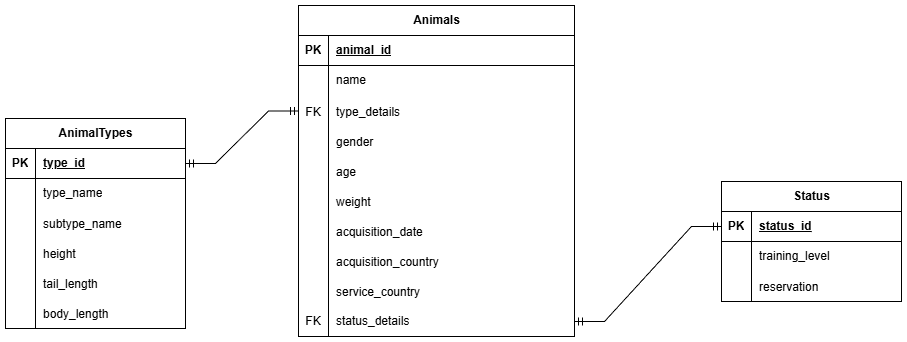

The diagram above was exported from draw.io. Its source (the exported page's mxGraphModel, read from the mxfile embedded in the PNG):
<mxGraphModel dx="1814" dy="1241" grid="0" gridSize="10" guides="1" tooltips="1" connect="1" arrows="1" fold="1" page="0" pageScale="1" pageWidth="850" pageHeight="1100" math="0" shadow="0">
  <root>
    <mxCell id="0" />
    <mxCell id="1" parent="0" />
    <mxCell id="oQH1nW8FKcOC6sdcrhKn-1" parent="1" style="shape=table;startSize=30;container=1;collapsible=1;childLayout=tableLayout;fixedRows=1;rowLines=0;fontStyle=1;align=center;resizeLast=1;html=1;" value="Animals" vertex="1">
      <mxGeometry height="331" width="276" x="16" y="-60" as="geometry" />
    </mxCell>
    <mxCell id="oQH1nW8FKcOC6sdcrhKn-2" parent="oQH1nW8FKcOC6sdcrhKn-1" style="shape=tableRow;horizontal=0;startSize=0;swimlaneHead=0;swimlaneBody=0;fillColor=none;collapsible=0;dropTarget=0;points=[[0,0.5],[1,0.5]];portConstraint=eastwest;top=0;left=0;right=0;bottom=1;" value="" vertex="1">
      <mxGeometry height="30" width="276" y="30" as="geometry" />
    </mxCell>
    <mxCell id="oQH1nW8FKcOC6sdcrhKn-3" parent="oQH1nW8FKcOC6sdcrhKn-2" style="shape=partialRectangle;connectable=0;fillColor=none;top=0;left=0;bottom=0;right=0;fontStyle=1;overflow=hidden;whiteSpace=wrap;html=1;" value="PK" vertex="1">
      <mxGeometry height="30" width="30" as="geometry">
        <mxRectangle height="30" width="30" as="alternateBounds" />
      </mxGeometry>
    </mxCell>
    <mxCell id="oQH1nW8FKcOC6sdcrhKn-4" parent="oQH1nW8FKcOC6sdcrhKn-2" style="shape=partialRectangle;connectable=0;fillColor=none;top=0;left=0;bottom=0;right=0;align=left;spacingLeft=6;fontStyle=5;overflow=hidden;whiteSpace=wrap;html=1;" value="animal_id" vertex="1">
      <mxGeometry height="30" width="246" x="30" as="geometry">
        <mxRectangle height="30" width="246" as="alternateBounds" />
      </mxGeometry>
    </mxCell>
    <mxCell id="oQH1nW8FKcOC6sdcrhKn-5" parent="oQH1nW8FKcOC6sdcrhKn-1" style="shape=tableRow;horizontal=0;startSize=0;swimlaneHead=0;swimlaneBody=0;fillColor=none;collapsible=0;dropTarget=0;points=[[0,0.5],[1,0.5]];portConstraint=eastwest;top=0;left=0;right=0;bottom=0;" value="" vertex="1">
      <mxGeometry height="30" width="276" y="60" as="geometry" />
    </mxCell>
    <mxCell id="oQH1nW8FKcOC6sdcrhKn-6" parent="oQH1nW8FKcOC6sdcrhKn-5" style="shape=partialRectangle;connectable=0;fillColor=none;top=0;left=0;bottom=0;right=0;editable=1;overflow=hidden;whiteSpace=wrap;html=1;" value="" vertex="1">
      <mxGeometry height="30" width="30" as="geometry">
        <mxRectangle height="30" width="30" as="alternateBounds" />
      </mxGeometry>
    </mxCell>
    <mxCell id="oQH1nW8FKcOC6sdcrhKn-7" parent="oQH1nW8FKcOC6sdcrhKn-5" style="shape=partialRectangle;connectable=0;fillColor=none;top=0;left=0;bottom=0;right=0;align=left;spacingLeft=6;overflow=hidden;whiteSpace=wrap;html=1;" value="name" vertex="1">
      <mxGeometry height="30" width="246" x="30" as="geometry">
        <mxRectangle height="30" width="246" as="alternateBounds" />
      </mxGeometry>
    </mxCell>
    <mxCell id="oQH1nW8FKcOC6sdcrhKn-53" parent="oQH1nW8FKcOC6sdcrhKn-1" style="shape=tableRow;horizontal=0;startSize=0;swimlaneHead=0;swimlaneBody=0;fillColor=none;collapsible=0;dropTarget=0;points=[[0,0.5],[1,0.5]];portConstraint=eastwest;top=0;left=0;right=0;bottom=0;" value="" vertex="1">
      <mxGeometry height="31" width="276" y="90" as="geometry" />
    </mxCell>
    <mxCell id="oQH1nW8FKcOC6sdcrhKn-54" parent="oQH1nW8FKcOC6sdcrhKn-53" style="shape=partialRectangle;connectable=0;fillColor=none;top=0;left=0;bottom=0;right=0;editable=1;overflow=hidden;" value="FK" vertex="1">
      <mxGeometry height="31" width="30" as="geometry">
        <mxRectangle height="31" width="30" as="alternateBounds" />
      </mxGeometry>
    </mxCell>
    <mxCell id="oQH1nW8FKcOC6sdcrhKn-55" parent="oQH1nW8FKcOC6sdcrhKn-53" style="shape=partialRectangle;connectable=0;fillColor=none;top=0;left=0;bottom=0;right=0;align=left;spacingLeft=6;overflow=hidden;" value="type_details" vertex="1">
      <mxGeometry height="31" width="246" x="30" as="geometry">
        <mxRectangle height="31" width="246" as="alternateBounds" />
      </mxGeometry>
    </mxCell>
    <mxCell id="qmjd7Md7ZYvr2Qh2CRnM-36" parent="oQH1nW8FKcOC6sdcrhKn-1" style="shape=tableRow;horizontal=0;startSize=0;swimlaneHead=0;swimlaneBody=0;fillColor=none;collapsible=0;dropTarget=0;points=[[0,0.5],[1,0.5]];portConstraint=eastwest;top=0;left=0;right=0;bottom=0;" value="" vertex="1">
      <mxGeometry height="30" width="276" y="121" as="geometry" />
    </mxCell>
    <mxCell id="qmjd7Md7ZYvr2Qh2CRnM-37" parent="qmjd7Md7ZYvr2Qh2CRnM-36" style="shape=partialRectangle;connectable=0;fillColor=none;top=0;left=0;bottom=0;right=0;editable=1;overflow=hidden;" value="" vertex="1">
      <mxGeometry height="30" width="30" as="geometry">
        <mxRectangle height="30" width="30" as="alternateBounds" />
      </mxGeometry>
    </mxCell>
    <mxCell id="qmjd7Md7ZYvr2Qh2CRnM-38" parent="qmjd7Md7ZYvr2Qh2CRnM-36" style="shape=partialRectangle;connectable=0;fillColor=none;top=0;left=0;bottom=0;right=0;align=left;spacingLeft=6;overflow=hidden;" value="gender" vertex="1">
      <mxGeometry height="30" width="246" x="30" as="geometry">
        <mxRectangle height="30" width="246" as="alternateBounds" />
      </mxGeometry>
    </mxCell>
    <mxCell id="qmjd7Md7ZYvr2Qh2CRnM-18" parent="oQH1nW8FKcOC6sdcrhKn-1" style="shape=tableRow;horizontal=0;startSize=0;swimlaneHead=0;swimlaneBody=0;fillColor=none;collapsible=0;dropTarget=0;points=[[0,0.5],[1,0.5]];portConstraint=eastwest;top=0;left=0;right=0;bottom=0;" value="" vertex="1">
      <mxGeometry height="30" width="276" y="151" as="geometry" />
    </mxCell>
    <mxCell id="qmjd7Md7ZYvr2Qh2CRnM-19" parent="qmjd7Md7ZYvr2Qh2CRnM-18" style="shape=partialRectangle;connectable=0;fillColor=none;top=0;left=0;bottom=0;right=0;editable=1;overflow=hidden;" value="" vertex="1">
      <mxGeometry height="30" width="30" as="geometry">
        <mxRectangle height="30" width="30" as="alternateBounds" />
      </mxGeometry>
    </mxCell>
    <mxCell id="qmjd7Md7ZYvr2Qh2CRnM-20" parent="qmjd7Md7ZYvr2Qh2CRnM-18" style="shape=partialRectangle;connectable=0;fillColor=none;top=0;left=0;bottom=0;right=0;align=left;spacingLeft=6;overflow=hidden;" value="age" vertex="1">
      <mxGeometry height="30" width="246" x="30" as="geometry">
        <mxRectangle height="30" width="246" as="alternateBounds" />
      </mxGeometry>
    </mxCell>
    <mxCell id="qmjd7Md7ZYvr2Qh2CRnM-21" parent="oQH1nW8FKcOC6sdcrhKn-1" style="shape=tableRow;horizontal=0;startSize=0;swimlaneHead=0;swimlaneBody=0;fillColor=none;collapsible=0;dropTarget=0;points=[[0,0.5],[1,0.5]];portConstraint=eastwest;top=0;left=0;right=0;bottom=0;" value="" vertex="1">
      <mxGeometry height="30" width="276" y="181" as="geometry" />
    </mxCell>
    <mxCell id="qmjd7Md7ZYvr2Qh2CRnM-22" parent="qmjd7Md7ZYvr2Qh2CRnM-21" style="shape=partialRectangle;connectable=0;fillColor=none;top=0;left=0;bottom=0;right=0;editable=1;overflow=hidden;" value="" vertex="1">
      <mxGeometry height="30" width="30" as="geometry">
        <mxRectangle height="30" width="30" as="alternateBounds" />
      </mxGeometry>
    </mxCell>
    <mxCell id="qmjd7Md7ZYvr2Qh2CRnM-23" parent="qmjd7Md7ZYvr2Qh2CRnM-21" style="shape=partialRectangle;connectable=0;fillColor=none;top=0;left=0;bottom=0;right=0;align=left;spacingLeft=6;overflow=hidden;" value="weight" vertex="1">
      <mxGeometry height="30" width="246" x="30" as="geometry">
        <mxRectangle height="30" width="246" as="alternateBounds" />
      </mxGeometry>
    </mxCell>
    <mxCell id="oQH1nW8FKcOC6sdcrhKn-17" parent="oQH1nW8FKcOC6sdcrhKn-1" style="shape=tableRow;horizontal=0;startSize=0;swimlaneHead=0;swimlaneBody=0;fillColor=none;collapsible=0;dropTarget=0;points=[[0,0.5],[1,0.5]];portConstraint=eastwest;top=0;left=0;right=0;bottom=0;" value="" vertex="1">
      <mxGeometry height="30" width="276" y="211" as="geometry" />
    </mxCell>
    <mxCell id="oQH1nW8FKcOC6sdcrhKn-18" parent="oQH1nW8FKcOC6sdcrhKn-17" style="shape=partialRectangle;connectable=0;fillColor=none;top=0;left=0;bottom=0;right=0;editable=1;overflow=hidden;" value="" vertex="1">
      <mxGeometry height="30" width="30" as="geometry">
        <mxRectangle height="30" width="30" as="alternateBounds" />
      </mxGeometry>
    </mxCell>
    <mxCell id="oQH1nW8FKcOC6sdcrhKn-19" parent="oQH1nW8FKcOC6sdcrhKn-17" style="shape=partialRectangle;connectable=0;fillColor=none;top=0;left=0;bottom=0;right=0;align=left;spacingLeft=6;overflow=hidden;" value="acquisition_date" vertex="1">
      <mxGeometry height="30" width="246" x="30" as="geometry">
        <mxRectangle height="30" width="246" as="alternateBounds" />
      </mxGeometry>
    </mxCell>
    <mxCell id="oQH1nW8FKcOC6sdcrhKn-20" parent="oQH1nW8FKcOC6sdcrhKn-1" style="shape=tableRow;horizontal=0;startSize=0;swimlaneHead=0;swimlaneBody=0;fillColor=none;collapsible=0;dropTarget=0;points=[[0,0.5],[1,0.5]];portConstraint=eastwest;top=0;left=0;right=0;bottom=0;" value="" vertex="1">
      <mxGeometry height="30" width="276" y="241" as="geometry" />
    </mxCell>
    <mxCell id="oQH1nW8FKcOC6sdcrhKn-21" parent="oQH1nW8FKcOC6sdcrhKn-20" style="shape=partialRectangle;connectable=0;fillColor=none;top=0;left=0;bottom=0;right=0;editable=1;overflow=hidden;" value="" vertex="1">
      <mxGeometry height="30" width="30" as="geometry">
        <mxRectangle height="30" width="30" as="alternateBounds" />
      </mxGeometry>
    </mxCell>
    <mxCell id="oQH1nW8FKcOC6sdcrhKn-22" parent="oQH1nW8FKcOC6sdcrhKn-20" style="shape=partialRectangle;connectable=0;fillColor=none;top=0;left=0;bottom=0;right=0;align=left;spacingLeft=6;overflow=hidden;" value="acquisition_country" vertex="1">
      <mxGeometry height="30" width="246" x="30" as="geometry">
        <mxRectangle height="30" width="246" as="alternateBounds" />
      </mxGeometry>
    </mxCell>
    <mxCell id="qmjd7Md7ZYvr2Qh2CRnM-46" parent="oQH1nW8FKcOC6sdcrhKn-1" style="shape=tableRow;horizontal=0;startSize=0;swimlaneHead=0;swimlaneBody=0;fillColor=none;collapsible=0;dropTarget=0;points=[[0,0.5],[1,0.5]];portConstraint=eastwest;top=0;left=0;right=0;bottom=0;" value="" vertex="1">
      <mxGeometry height="30" width="276" y="271" as="geometry" />
    </mxCell>
    <mxCell id="qmjd7Md7ZYvr2Qh2CRnM-47" parent="qmjd7Md7ZYvr2Qh2CRnM-46" style="shape=partialRectangle;connectable=0;fillColor=none;top=0;left=0;bottom=0;right=0;editable=1;overflow=hidden;" value="" vertex="1">
      <mxGeometry height="30" width="30" as="geometry">
        <mxRectangle height="30" width="30" as="alternateBounds" />
      </mxGeometry>
    </mxCell>
    <mxCell id="qmjd7Md7ZYvr2Qh2CRnM-48" parent="qmjd7Md7ZYvr2Qh2CRnM-46" style="shape=partialRectangle;connectable=0;fillColor=none;top=0;left=0;bottom=0;right=0;align=left;spacingLeft=6;overflow=hidden;" value="service_country" vertex="1">
      <mxGeometry height="30" width="246" x="30" as="geometry">
        <mxRectangle height="30" width="246" as="alternateBounds" />
      </mxGeometry>
    </mxCell>
    <mxCell id="oQH1nW8FKcOC6sdcrhKn-23" parent="oQH1nW8FKcOC6sdcrhKn-1" style="shape=tableRow;horizontal=0;startSize=0;swimlaneHead=0;swimlaneBody=0;fillColor=none;collapsible=0;dropTarget=0;points=[[0,0.5],[1,0.5]];portConstraint=eastwest;top=0;left=0;right=0;bottom=0;" value="" vertex="1">
      <mxGeometry height="30" width="276" y="301" as="geometry" />
    </mxCell>
    <mxCell id="oQH1nW8FKcOC6sdcrhKn-24" parent="oQH1nW8FKcOC6sdcrhKn-23" style="shape=partialRectangle;connectable=0;fillColor=none;top=0;left=0;bottom=0;right=0;fontStyle=0;overflow=hidden;whiteSpace=wrap;html=1;" value="FK" vertex="1">
      <mxGeometry height="30" width="30" as="geometry">
        <mxRectangle height="30" width="30" as="alternateBounds" />
      </mxGeometry>
    </mxCell>
    <mxCell id="oQH1nW8FKcOC6sdcrhKn-25" parent="oQH1nW8FKcOC6sdcrhKn-23" style="shape=partialRectangle;connectable=0;fillColor=none;top=0;left=0;bottom=0;right=0;align=left;spacingLeft=6;fontStyle=0;overflow=hidden;whiteSpace=wrap;html=1;" value="status_details" vertex="1">
      <mxGeometry height="30" width="246" x="30" as="geometry">
        <mxRectangle height="30" width="246" as="alternateBounds" />
      </mxGeometry>
    </mxCell>
    <mxCell id="oQH1nW8FKcOC6sdcrhKn-39" edge="1" parent="1" source="oQH1nW8FKcOC6sdcrhKn-23" style="edgeStyle=entityRelationEdgeStyle;fontSize=12;html=1;endArrow=ERmandOne;startArrow=ERmandOne;rounded=0;entryX=0;entryY=0.5;entryDx=0;entryDy=0;" target="oQH1nW8FKcOC6sdcrhKn-27" value="">
      <mxGeometry height="100" relative="1" width="100" as="geometry">
        <mxPoint x="270" y="186" as="sourcePoint" />
        <mxPoint x="370" y="86" as="targetPoint" />
      </mxGeometry>
    </mxCell>
    <mxCell id="oQH1nW8FKcOC6sdcrhKn-40" parent="1" style="shape=table;startSize=30;container=1;collapsible=1;childLayout=tableLayout;fixedRows=1;rowLines=0;fontStyle=1;align=center;resizeLast=1;html=1;" value="AnimalTypes" vertex="1">
      <mxGeometry height="210" width="180" x="-277" y="53" as="geometry" />
    </mxCell>
    <mxCell id="oQH1nW8FKcOC6sdcrhKn-41" parent="oQH1nW8FKcOC6sdcrhKn-40" style="shape=tableRow;horizontal=0;startSize=0;swimlaneHead=0;swimlaneBody=0;fillColor=none;collapsible=0;dropTarget=0;points=[[0,0.5],[1,0.5]];portConstraint=eastwest;top=0;left=0;right=0;bottom=1;" value="" vertex="1">
      <mxGeometry height="30" width="180" y="30" as="geometry" />
    </mxCell>
    <mxCell id="oQH1nW8FKcOC6sdcrhKn-42" parent="oQH1nW8FKcOC6sdcrhKn-41" style="shape=partialRectangle;connectable=0;fillColor=none;top=0;left=0;bottom=0;right=0;fontStyle=1;overflow=hidden;whiteSpace=wrap;html=1;" value="PK" vertex="1">
      <mxGeometry height="30" width="30" as="geometry">
        <mxRectangle height="30" width="30" as="alternateBounds" />
      </mxGeometry>
    </mxCell>
    <mxCell id="oQH1nW8FKcOC6sdcrhKn-43" parent="oQH1nW8FKcOC6sdcrhKn-41" style="shape=partialRectangle;connectable=0;fillColor=none;top=0;left=0;bottom=0;right=0;align=left;spacingLeft=6;fontStyle=5;overflow=hidden;whiteSpace=wrap;html=1;" value="type_id" vertex="1">
      <mxGeometry height="30" width="150" x="30" as="geometry">
        <mxRectangle height="30" width="150" as="alternateBounds" />
      </mxGeometry>
    </mxCell>
    <mxCell id="oQH1nW8FKcOC6sdcrhKn-44" parent="oQH1nW8FKcOC6sdcrhKn-40" style="shape=tableRow;horizontal=0;startSize=0;swimlaneHead=0;swimlaneBody=0;fillColor=none;collapsible=0;dropTarget=0;points=[[0,0.5],[1,0.5]];portConstraint=eastwest;top=0;left=0;right=0;bottom=0;" value="" vertex="1">
      <mxGeometry height="30" width="180" y="60" as="geometry" />
    </mxCell>
    <mxCell id="oQH1nW8FKcOC6sdcrhKn-45" parent="oQH1nW8FKcOC6sdcrhKn-44" style="shape=partialRectangle;connectable=0;fillColor=none;top=0;left=0;bottom=0;right=0;editable=1;overflow=hidden;whiteSpace=wrap;html=1;" value="" vertex="1">
      <mxGeometry height="30" width="30" as="geometry">
        <mxRectangle height="30" width="30" as="alternateBounds" />
      </mxGeometry>
    </mxCell>
    <mxCell id="oQH1nW8FKcOC6sdcrhKn-46" parent="oQH1nW8FKcOC6sdcrhKn-44" style="shape=partialRectangle;connectable=0;fillColor=none;top=0;left=0;bottom=0;right=0;align=left;spacingLeft=6;overflow=hidden;whiteSpace=wrap;html=1;" value="type_name" vertex="1">
      <mxGeometry height="30" width="150" x="30" as="geometry">
        <mxRectangle height="30" width="150" as="alternateBounds" />
      </mxGeometry>
    </mxCell>
    <mxCell id="qmjd7Md7ZYvr2Qh2CRnM-40" parent="oQH1nW8FKcOC6sdcrhKn-40" style="shape=tableRow;horizontal=0;startSize=0;swimlaneHead=0;swimlaneBody=0;fillColor=none;collapsible=0;dropTarget=0;points=[[0,0.5],[1,0.5]];portConstraint=eastwest;top=0;left=0;right=0;bottom=0;" value="" vertex="1">
      <mxGeometry height="30" width="180" y="90" as="geometry" />
    </mxCell>
    <mxCell id="qmjd7Md7ZYvr2Qh2CRnM-41" parent="qmjd7Md7ZYvr2Qh2CRnM-40" style="shape=partialRectangle;connectable=0;fillColor=none;top=0;left=0;bottom=0;right=0;editable=1;overflow=hidden;" value="" vertex="1">
      <mxGeometry height="30" width="30" as="geometry">
        <mxRectangle height="30" width="30" as="alternateBounds" />
      </mxGeometry>
    </mxCell>
    <mxCell id="qmjd7Md7ZYvr2Qh2CRnM-42" parent="qmjd7Md7ZYvr2Qh2CRnM-40" style="shape=partialRectangle;connectable=0;fillColor=none;top=0;left=0;bottom=0;right=0;align=left;spacingLeft=6;overflow=hidden;" value="subtype_name" vertex="1">
      <mxGeometry height="30" width="150" x="30" as="geometry">
        <mxRectangle height="30" width="150" as="alternateBounds" />
      </mxGeometry>
    </mxCell>
    <mxCell id="qmjd7Md7ZYvr2Qh2CRnM-52" parent="oQH1nW8FKcOC6sdcrhKn-40" style="shape=tableRow;horizontal=0;startSize=0;swimlaneHead=0;swimlaneBody=0;fillColor=none;collapsible=0;dropTarget=0;points=[[0,0.5],[1,0.5]];portConstraint=eastwest;top=0;left=0;right=0;bottom=0;" value="" vertex="1">
      <mxGeometry height="30" width="180" y="120" as="geometry" />
    </mxCell>
    <mxCell id="qmjd7Md7ZYvr2Qh2CRnM-53" parent="qmjd7Md7ZYvr2Qh2CRnM-52" style="shape=partialRectangle;connectable=0;fillColor=none;top=0;left=0;bottom=0;right=0;editable=1;overflow=hidden;" value="" vertex="1">
      <mxGeometry height="30" width="30" as="geometry">
        <mxRectangle height="30" width="30" as="alternateBounds" />
      </mxGeometry>
    </mxCell>
    <mxCell id="qmjd7Md7ZYvr2Qh2CRnM-54" parent="qmjd7Md7ZYvr2Qh2CRnM-52" style="shape=partialRectangle;connectable=0;fillColor=none;top=0;left=0;bottom=0;right=0;align=left;spacingLeft=6;overflow=hidden;" value="height" vertex="1">
      <mxGeometry height="30" width="150" x="30" as="geometry">
        <mxRectangle height="30" width="150" as="alternateBounds" />
      </mxGeometry>
    </mxCell>
    <mxCell id="qbOjfBaaV4x4c5mw6SWW-1" parent="oQH1nW8FKcOC6sdcrhKn-40" style="shape=tableRow;horizontal=0;startSize=0;swimlaneHead=0;swimlaneBody=0;fillColor=none;collapsible=0;dropTarget=0;points=[[0,0.5],[1,0.5]];portConstraint=eastwest;top=0;left=0;right=0;bottom=0;" value="" vertex="1">
      <mxGeometry height="30" width="180" y="150" as="geometry" />
    </mxCell>
    <mxCell id="qbOjfBaaV4x4c5mw6SWW-2" parent="qbOjfBaaV4x4c5mw6SWW-1" style="shape=partialRectangle;connectable=0;fillColor=none;top=0;left=0;bottom=0;right=0;editable=1;overflow=hidden;" value="" vertex="1">
      <mxGeometry height="30" width="30" as="geometry">
        <mxRectangle height="30" width="30" as="alternateBounds" />
      </mxGeometry>
    </mxCell>
    <mxCell id="qbOjfBaaV4x4c5mw6SWW-3" parent="qbOjfBaaV4x4c5mw6SWW-1" style="shape=partialRectangle;connectable=0;fillColor=none;top=0;left=0;bottom=0;right=0;align=left;spacingLeft=6;overflow=hidden;" value="tail_length" vertex="1">
      <mxGeometry height="30" width="150" x="30" as="geometry">
        <mxRectangle height="30" width="150" as="alternateBounds" />
      </mxGeometry>
    </mxCell>
    <mxCell id="qbOjfBaaV4x4c5mw6SWW-7" parent="oQH1nW8FKcOC6sdcrhKn-40" style="shape=tableRow;horizontal=0;startSize=0;swimlaneHead=0;swimlaneBody=0;fillColor=none;collapsible=0;dropTarget=0;points=[[0,0.5],[1,0.5]];portConstraint=eastwest;top=0;left=0;right=0;bottom=0;" value="" vertex="1">
      <mxGeometry height="30" width="180" y="180" as="geometry" />
    </mxCell>
    <mxCell id="qbOjfBaaV4x4c5mw6SWW-8" parent="qbOjfBaaV4x4c5mw6SWW-7" style="shape=partialRectangle;connectable=0;fillColor=none;top=0;left=0;bottom=0;right=0;editable=1;overflow=hidden;" value="" vertex="1">
      <mxGeometry height="30" width="30" as="geometry">
        <mxRectangle height="30" width="30" as="alternateBounds" />
      </mxGeometry>
    </mxCell>
    <mxCell id="qbOjfBaaV4x4c5mw6SWW-9" parent="qbOjfBaaV4x4c5mw6SWW-7" style="shape=partialRectangle;connectable=0;fillColor=none;top=0;left=0;bottom=0;right=0;align=left;spacingLeft=6;overflow=hidden;" value="body_length" vertex="1">
      <mxGeometry height="30" width="150" x="30" as="geometry">
        <mxRectangle height="30" width="150" as="alternateBounds" />
      </mxGeometry>
    </mxCell>
    <mxCell id="oQH1nW8FKcOC6sdcrhKn-56" edge="1" parent="1" source="oQH1nW8FKcOC6sdcrhKn-41" style="edgeStyle=entityRelationEdgeStyle;fontSize=12;html=1;endArrow=ERmandOne;startArrow=ERmandOne;rounded=0;entryX=0;entryY=0.5;entryDx=0;entryDy=0;exitX=1;exitY=0.5;exitDx=0;exitDy=0;" target="oQH1nW8FKcOC6sdcrhKn-53" value="">
      <mxGeometry height="100" relative="1" width="100" as="geometry">
        <mxPoint x="217" y="166" as="sourcePoint" />
        <mxPoint x="317" y="66" as="targetPoint" />
      </mxGeometry>
    </mxCell>
    <mxCell id="oQH1nW8FKcOC6sdcrhKn-26" parent="1" style="shape=table;startSize=30;container=1;collapsible=1;childLayout=tableLayout;fixedRows=1;rowLines=0;fontStyle=1;align=center;resizeLast=1;html=1;" value="Status" vertex="1">
      <mxGeometry height="120" width="180" x="439" y="116" as="geometry" />
    </mxCell>
    <mxCell id="oQH1nW8FKcOC6sdcrhKn-27" parent="oQH1nW8FKcOC6sdcrhKn-26" style="shape=tableRow;horizontal=0;startSize=0;swimlaneHead=0;swimlaneBody=0;fillColor=none;collapsible=0;dropTarget=0;points=[[0,0.5],[1,0.5]];portConstraint=eastwest;top=0;left=0;right=0;bottom=1;" value="" vertex="1">
      <mxGeometry height="30" width="180" y="30" as="geometry" />
    </mxCell>
    <mxCell id="oQH1nW8FKcOC6sdcrhKn-28" parent="oQH1nW8FKcOC6sdcrhKn-27" style="shape=partialRectangle;connectable=0;fillColor=none;top=0;left=0;bottom=0;right=0;fontStyle=1;overflow=hidden;whiteSpace=wrap;html=1;" value="PK" vertex="1">
      <mxGeometry height="30" width="30" as="geometry">
        <mxRectangle height="30" width="30" as="alternateBounds" />
      </mxGeometry>
    </mxCell>
    <mxCell id="oQH1nW8FKcOC6sdcrhKn-29" parent="oQH1nW8FKcOC6sdcrhKn-27" style="shape=partialRectangle;connectable=0;fillColor=none;top=0;left=0;bottom=0;right=0;align=left;spacingLeft=6;fontStyle=5;overflow=hidden;whiteSpace=wrap;html=1;" value="status_id" vertex="1">
      <mxGeometry height="30" width="150" x="30" as="geometry">
        <mxRectangle height="30" width="150" as="alternateBounds" />
      </mxGeometry>
    </mxCell>
    <mxCell id="oQH1nW8FKcOC6sdcrhKn-33" parent="oQH1nW8FKcOC6sdcrhKn-26" style="shape=tableRow;horizontal=0;startSize=0;swimlaneHead=0;swimlaneBody=0;fillColor=none;collapsible=0;dropTarget=0;points=[[0,0.5],[1,0.5]];portConstraint=eastwest;top=0;left=0;right=0;bottom=0;" value="" vertex="1">
      <mxGeometry height="30" width="180" y="60" as="geometry" />
    </mxCell>
    <mxCell id="oQH1nW8FKcOC6sdcrhKn-34" parent="oQH1nW8FKcOC6sdcrhKn-33" style="shape=partialRectangle;connectable=0;fillColor=none;top=0;left=0;bottom=0;right=0;editable=1;overflow=hidden;whiteSpace=wrap;html=1;" value="" vertex="1">
      <mxGeometry height="30" width="30" as="geometry">
        <mxRectangle height="30" width="30" as="alternateBounds" />
      </mxGeometry>
    </mxCell>
    <mxCell id="oQH1nW8FKcOC6sdcrhKn-35" parent="oQH1nW8FKcOC6sdcrhKn-33" style="shape=partialRectangle;connectable=0;fillColor=none;top=0;left=0;bottom=0;right=0;align=left;spacingLeft=6;overflow=hidden;whiteSpace=wrap;html=1;" value="training_level" vertex="1">
      <mxGeometry height="30" width="150" x="30" as="geometry">
        <mxRectangle height="30" width="150" as="alternateBounds" />
      </mxGeometry>
    </mxCell>
    <mxCell id="qmjd7Md7ZYvr2Qh2CRnM-43" parent="oQH1nW8FKcOC6sdcrhKn-26" style="shape=tableRow;horizontal=0;startSize=0;swimlaneHead=0;swimlaneBody=0;fillColor=none;collapsible=0;dropTarget=0;points=[[0,0.5],[1,0.5]];portConstraint=eastwest;top=0;left=0;right=0;bottom=0;" value="" vertex="1">
      <mxGeometry height="30" width="180" y="90" as="geometry" />
    </mxCell>
    <mxCell id="qmjd7Md7ZYvr2Qh2CRnM-44" parent="qmjd7Md7ZYvr2Qh2CRnM-43" style="shape=partialRectangle;connectable=0;fillColor=none;top=0;left=0;bottom=0;right=0;editable=1;overflow=hidden;" value="" vertex="1">
      <mxGeometry height="30" width="30" as="geometry">
        <mxRectangle height="30" width="30" as="alternateBounds" />
      </mxGeometry>
    </mxCell>
    <mxCell id="qmjd7Md7ZYvr2Qh2CRnM-45" parent="qmjd7Md7ZYvr2Qh2CRnM-43" style="shape=partialRectangle;connectable=0;fillColor=none;top=0;left=0;bottom=0;right=0;align=left;spacingLeft=6;overflow=hidden;" value="reservation" vertex="1">
      <mxGeometry height="30" width="150" x="30" as="geometry">
        <mxRectangle height="30" width="150" as="alternateBounds" />
      </mxGeometry>
    </mxCell>
  </root>
</mxGraphModel>